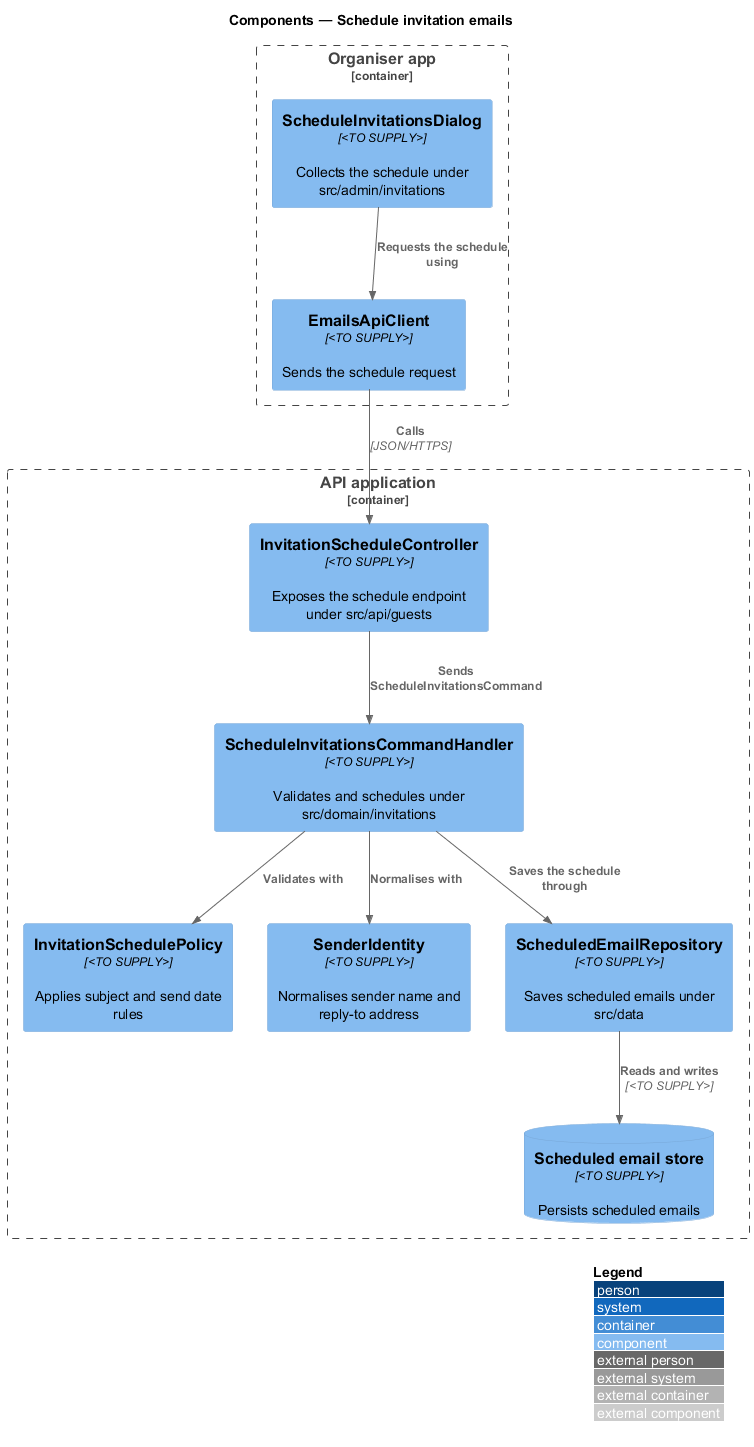

The diagram above was rendered by PlantUML. Its source (embedded in the PNG):
@startuml
!include <C4/C4_Component>
LAYOUT_WITH_LEGEND()
title Components — Schedule invitation emails

Container_Boundary(admin, "Organiser app") {
  Component(dialog, "ScheduleInvitationsDialog", "<TO SUPPLY>", "Collects the schedule under src/admin/invitations")
  Component(client, "EmailsApiClient", "<TO SUPPLY>", "Sends the schedule request")
}
Container_Boundary(api, "API application") {
  Component(ctrl, "InvitationScheduleController", "<TO SUPPLY>", "Exposes the schedule endpoint under src/api/guests")
  Component(handler, "ScheduleInvitationsCommandHandler", "<TO SUPPLY>", "Validates and schedules under src/domain/invitations")
  Component(policy, "InvitationSchedulePolicy", "<TO SUPPLY>", "Applies subject and send date rules")
  Component(sender, "SenderIdentity", "<TO SUPPLY>", "Normalises sender name and reply-to address")
  Component(repo, "ScheduledEmailRepository", "<TO SUPPLY>", "Saves scheduled emails under src/data")
  ComponentDb(store, "Scheduled email store", "<TO SUPPLY>", "Persists scheduled emails")
}

Rel(dialog, client, "Requests the schedule using")
Rel(client, ctrl, "Calls", "JSON/HTTPS")
Rel(ctrl, handler, "Sends ScheduleInvitationsCommand")
Rel(handler, policy, "Validates with")
Rel(handler, sender, "Normalises with")
Rel(handler, repo, "Saves the schedule through")
Rel(repo, store, "Reads and writes", "<TO SUPPLY>")
@enduml